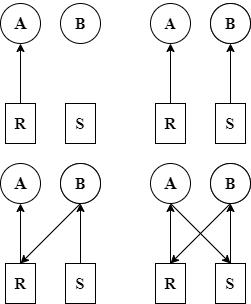

The diagram above was exported from draw.io. Its source (the exported page's mxGraphModel, read from the mxfile embedded in the PNG):
<mxGraphModel dx="1434" dy="780" grid="0" gridSize="10" guides="1" tooltips="1" connect="1" arrows="1" fold="1" page="1" pageScale="1" pageWidth="850" pageHeight="1100" math="0" shadow="0">
  <root>
    <mxCell id="0" />
    <mxCell id="1" parent="0" />
    <object label="" id="eqILwH3eHfZX0_ep3NPD-1">
      <mxCell style="ellipse;whiteSpace=wrap;html=1;aspect=fixed;metaEdit=1;fontFamily=Times New Roman;" vertex="1" parent="1">
        <mxGeometry x="120" y="80" width="40" height="40" as="geometry" />
      </mxCell>
    </object>
    <mxCell id="eqILwH3eHfZX0_ep3NPD-2" value="&lt;b&gt;&lt;font style=&quot;font-size: 18px;&quot; face=&quot;Times New Roman&quot;&gt;A&lt;/font&gt;&lt;/b&gt;" style="text;html=1;align=center;verticalAlign=middle;resizable=0;points=[];autosize=1;strokeColor=none;fillColor=none;" vertex="1" parent="1">
      <mxGeometry x="120" y="80" width="40" height="40" as="geometry" />
    </mxCell>
    <mxCell id="eqILwH3eHfZX0_ep3NPD-3" value="&lt;b&gt;&lt;font style=&quot;font-size: 18px;&quot; face=&quot;Times New Roman&quot;&gt;A&lt;/font&gt;&lt;/b&gt;" style="text;html=1;align=center;verticalAlign=middle;resizable=0;points=[];autosize=1;strokeColor=none;fillColor=none;" vertex="1" parent="1">
      <mxGeometry x="180" y="80" width="40" height="40" as="geometry" />
    </mxCell>
    <mxCell id="eqILwH3eHfZX0_ep3NPD-4" value="&lt;font face=&quot;Times New Roman&quot;&gt;&lt;span style=&quot;font-size: 16px;&quot;&gt;&lt;b&gt;B&lt;/b&gt;&lt;/span&gt;&lt;/font&gt;" style="ellipse;whiteSpace=wrap;html=1;aspect=fixed;" vertex="1" parent="1">
      <mxGeometry x="180" y="80" width="40" height="40" as="geometry" />
    </mxCell>
    <mxCell id="eqILwH3eHfZX0_ep3NPD-5" value="" style="ellipse;whiteSpace=wrap;html=1;aspect=fixed;" vertex="1" parent="1">
      <mxGeometry x="330" y="80" width="40" height="40" as="geometry" />
    </mxCell>
    <mxCell id="eqILwH3eHfZX0_ep3NPD-6" value="&lt;h3&gt;&lt;font face=&quot;Times New Roman&quot; style=&quot;font-size: 16px;&quot;&gt;A&lt;/font&gt;&lt;/h3&gt;" style="ellipse;whiteSpace=wrap;html=1;aspect=fixed;" vertex="1" parent="1">
      <mxGeometry x="270" y="80" width="40" height="40" as="geometry" />
    </mxCell>
    <mxCell id="eqILwH3eHfZX0_ep3NPD-7" value="" style="ellipse;whiteSpace=wrap;html=1;aspect=fixed;" vertex="1" parent="1">
      <mxGeometry x="120" y="240" width="40" height="40" as="geometry" />
    </mxCell>
    <mxCell id="eqILwH3eHfZX0_ep3NPD-8" value="" style="ellipse;whiteSpace=wrap;html=1;aspect=fixed;" vertex="1" parent="1">
      <mxGeometry x="180" y="240" width="40" height="40" as="geometry" />
    </mxCell>
    <mxCell id="eqILwH3eHfZX0_ep3NPD-9" value="" style="ellipse;whiteSpace=wrap;html=1;aspect=fixed;" vertex="1" parent="1">
      <mxGeometry x="330" y="240" width="40" height="40" as="geometry" />
    </mxCell>
    <mxCell id="eqILwH3eHfZX0_ep3NPD-10" value="" style="ellipse;whiteSpace=wrap;html=1;aspect=fixed;" vertex="1" parent="1">
      <mxGeometry x="270" y="240" width="40" height="40" as="geometry" />
    </mxCell>
    <mxCell id="eqILwH3eHfZX0_ep3NPD-11" value="&lt;font face=&quot;Times New Roman&quot;&gt;&lt;span style=&quot;font-size: 16px;&quot;&gt;&lt;b&gt;B&lt;/b&gt;&lt;/span&gt;&lt;/font&gt;" style="ellipse;whiteSpace=wrap;html=1;aspect=fixed;" vertex="1" parent="1">
      <mxGeometry x="330" y="80" width="40" height="40" as="geometry" />
    </mxCell>
    <mxCell id="eqILwH3eHfZX0_ep3NPD-12" value="&lt;font face=&quot;Times New Roman&quot;&gt;&lt;span style=&quot;font-size: 16px;&quot;&gt;&lt;b&gt;B&lt;/b&gt;&lt;/span&gt;&lt;/font&gt;" style="ellipse;whiteSpace=wrap;html=1;aspect=fixed;" vertex="1" parent="1">
      <mxGeometry x="330" y="240" width="40" height="40" as="geometry" />
    </mxCell>
    <mxCell id="eqILwH3eHfZX0_ep3NPD-13" value="&lt;font face=&quot;Times New Roman&quot;&gt;&lt;span style=&quot;font-size: 16px;&quot;&gt;&lt;b&gt;B&lt;/b&gt;&lt;/span&gt;&lt;/font&gt;" style="ellipse;whiteSpace=wrap;html=1;aspect=fixed;" vertex="1" parent="1">
      <mxGeometry x="180" y="240" width="40" height="40" as="geometry" />
    </mxCell>
    <mxCell id="eqILwH3eHfZX0_ep3NPD-14" value="&lt;b&gt;&lt;font style=&quot;font-size: 18px;&quot; face=&quot;Times New Roman&quot;&gt;A&lt;/font&gt;&lt;/b&gt;" style="text;html=1;align=center;verticalAlign=middle;resizable=0;points=[];autosize=1;strokeColor=none;fillColor=none;" vertex="1" parent="1">
      <mxGeometry x="120" y="240" width="40" height="40" as="geometry" />
    </mxCell>
    <mxCell id="eqILwH3eHfZX0_ep3NPD-15" value="&lt;b&gt;&lt;font style=&quot;font-size: 18px;&quot; face=&quot;Times New Roman&quot;&gt;A&lt;/font&gt;&lt;/b&gt;" style="text;html=1;align=center;verticalAlign=middle;resizable=0;points=[];autosize=1;strokeColor=none;fillColor=none;" vertex="1" parent="1">
      <mxGeometry x="270" y="240" width="40" height="40" as="geometry" />
    </mxCell>
    <mxCell id="eqILwH3eHfZX0_ep3NPD-30" value="" style="edgeStyle=orthogonalEdgeStyle;rounded=0;orthogonalLoop=1;jettySize=auto;html=1;" edge="1" parent="1" source="eqILwH3eHfZX0_ep3NPD-16" target="eqILwH3eHfZX0_ep3NPD-2">
      <mxGeometry relative="1" as="geometry" />
    </mxCell>
    <mxCell id="eqILwH3eHfZX0_ep3NPD-16" value="&lt;font size=&quot;1&quot; face=&quot;Times New Roman&quot;&gt;&lt;b style=&quot;font-size: 16px;&quot;&gt;R&lt;/b&gt;&lt;/font&gt;" style="rounded=0;whiteSpace=wrap;html=1;" vertex="1" parent="1">
      <mxGeometry x="125" y="180" width="30" height="40" as="geometry" />
    </mxCell>
    <mxCell id="eqILwH3eHfZX0_ep3NPD-17" value="&lt;b&gt;&lt;font style=&quot;font-size: 16px;&quot; face=&quot;Times New Roman&quot;&gt;S&lt;/font&gt;&lt;/b&gt;" style="rounded=0;whiteSpace=wrap;html=1;" vertex="1" parent="1">
      <mxGeometry x="185" y="180" width="30" height="40" as="geometry" />
    </mxCell>
    <mxCell id="eqILwH3eHfZX0_ep3NPD-18" value="" style="rounded=0;whiteSpace=wrap;html=1;" vertex="1" parent="1">
      <mxGeometry x="275" y="180" width="30" height="40" as="geometry" />
    </mxCell>
    <mxCell id="eqILwH3eHfZX0_ep3NPD-19" value="" style="rounded=0;whiteSpace=wrap;html=1;" vertex="1" parent="1">
      <mxGeometry x="335" y="180" width="30" height="40" as="geometry" />
    </mxCell>
    <mxCell id="eqILwH3eHfZX0_ep3NPD-20" value="" style="rounded=0;whiteSpace=wrap;html=1;" vertex="1" parent="1">
      <mxGeometry x="125" y="340" width="30" height="40" as="geometry" />
    </mxCell>
    <mxCell id="eqILwH3eHfZX0_ep3NPD-21" value="" style="rounded=0;whiteSpace=wrap;html=1;" vertex="1" parent="1">
      <mxGeometry x="185" y="340" width="30" height="40" as="geometry" />
    </mxCell>
    <mxCell id="eqILwH3eHfZX0_ep3NPD-22" value="" style="rounded=0;whiteSpace=wrap;html=1;" vertex="1" parent="1">
      <mxGeometry x="275" y="340" width="30" height="40" as="geometry" />
    </mxCell>
    <mxCell id="eqILwH3eHfZX0_ep3NPD-23" value="" style="rounded=0;whiteSpace=wrap;html=1;" vertex="1" parent="1">
      <mxGeometry x="335" y="340" width="30" height="40" as="geometry" />
    </mxCell>
    <mxCell id="eqILwH3eHfZX0_ep3NPD-31" value="" style="edgeStyle=orthogonalEdgeStyle;rounded=0;orthogonalLoop=1;jettySize=auto;html=1;" edge="1" parent="1" source="eqILwH3eHfZX0_ep3NPD-24" target="eqILwH3eHfZX0_ep3NPD-6">
      <mxGeometry relative="1" as="geometry" />
    </mxCell>
    <mxCell id="eqILwH3eHfZX0_ep3NPD-24" value="&lt;font size=&quot;1&quot; face=&quot;Times New Roman&quot;&gt;&lt;b style=&quot;font-size: 16px;&quot;&gt;R&lt;/b&gt;&lt;/font&gt;" style="rounded=0;whiteSpace=wrap;html=1;" vertex="1" parent="1">
      <mxGeometry x="275" y="180" width="30" height="40" as="geometry" />
    </mxCell>
    <mxCell id="eqILwH3eHfZX0_ep3NPD-33" value="" style="edgeStyle=orthogonalEdgeStyle;rounded=0;orthogonalLoop=1;jettySize=auto;html=1;" edge="1" parent="1" source="eqILwH3eHfZX0_ep3NPD-25" target="eqILwH3eHfZX0_ep3NPD-14">
      <mxGeometry relative="1" as="geometry" />
    </mxCell>
    <mxCell id="eqILwH3eHfZX0_ep3NPD-25" value="&lt;font size=&quot;1&quot; face=&quot;Times New Roman&quot;&gt;&lt;b style=&quot;font-size: 16px;&quot;&gt;R&lt;/b&gt;&lt;/font&gt;" style="rounded=0;whiteSpace=wrap;html=1;" vertex="1" parent="1">
      <mxGeometry x="125" y="340" width="30" height="40" as="geometry" />
    </mxCell>
    <mxCell id="eqILwH3eHfZX0_ep3NPD-35" value="" style="edgeStyle=orthogonalEdgeStyle;rounded=0;orthogonalLoop=1;jettySize=auto;html=1;" edge="1" parent="1" source="eqILwH3eHfZX0_ep3NPD-26" target="eqILwH3eHfZX0_ep3NPD-15">
      <mxGeometry relative="1" as="geometry" />
    </mxCell>
    <mxCell id="eqILwH3eHfZX0_ep3NPD-26" value="&lt;font size=&quot;1&quot; face=&quot;Times New Roman&quot;&gt;&lt;b style=&quot;font-size: 16px;&quot;&gt;R&lt;/b&gt;&lt;/font&gt;" style="rounded=0;whiteSpace=wrap;html=1;" vertex="1" parent="1">
      <mxGeometry x="275" y="340" width="30" height="40" as="geometry" />
    </mxCell>
    <mxCell id="eqILwH3eHfZX0_ep3NPD-32" value="" style="edgeStyle=orthogonalEdgeStyle;rounded=0;orthogonalLoop=1;jettySize=auto;html=1;" edge="1" parent="1" source="eqILwH3eHfZX0_ep3NPD-27" target="eqILwH3eHfZX0_ep3NPD-11">
      <mxGeometry relative="1" as="geometry" />
    </mxCell>
    <mxCell id="eqILwH3eHfZX0_ep3NPD-27" value="&lt;b&gt;&lt;font style=&quot;font-size: 16px;&quot; face=&quot;Times New Roman&quot;&gt;S&lt;/font&gt;&lt;/b&gt;" style="rounded=0;whiteSpace=wrap;html=1;" vertex="1" parent="1">
      <mxGeometry x="335" y="180" width="30" height="40" as="geometry" />
    </mxCell>
    <mxCell id="eqILwH3eHfZX0_ep3NPD-34" value="" style="edgeStyle=orthogonalEdgeStyle;rounded=0;orthogonalLoop=1;jettySize=auto;html=1;" edge="1" parent="1" source="eqILwH3eHfZX0_ep3NPD-28" target="eqILwH3eHfZX0_ep3NPD-13">
      <mxGeometry relative="1" as="geometry" />
    </mxCell>
    <mxCell id="eqILwH3eHfZX0_ep3NPD-28" value="&lt;b&gt;&lt;font style=&quot;font-size: 16px;&quot; face=&quot;Times New Roman&quot;&gt;S&lt;/font&gt;&lt;/b&gt;" style="rounded=0;whiteSpace=wrap;html=1;" vertex="1" parent="1">
      <mxGeometry x="185" y="340" width="30" height="40" as="geometry" />
    </mxCell>
    <mxCell id="eqILwH3eHfZX0_ep3NPD-36" value="" style="edgeStyle=orthogonalEdgeStyle;rounded=0;orthogonalLoop=1;jettySize=auto;html=1;" edge="1" parent="1" source="eqILwH3eHfZX0_ep3NPD-29" target="eqILwH3eHfZX0_ep3NPD-12">
      <mxGeometry relative="1" as="geometry" />
    </mxCell>
    <mxCell id="eqILwH3eHfZX0_ep3NPD-29" value="&lt;b&gt;&lt;font style=&quot;font-size: 16px;&quot; face=&quot;Times New Roman&quot;&gt;S&lt;/font&gt;&lt;/b&gt;" style="rounded=0;whiteSpace=wrap;html=1;" vertex="1" parent="1">
      <mxGeometry x="335" y="340" width="30" height="40" as="geometry" />
    </mxCell>
    <mxCell id="eqILwH3eHfZX0_ep3NPD-37" value="" style="endArrow=classic;html=1;rounded=0;entryX=0.5;entryY=0;entryDx=0;entryDy=0;" edge="1" parent="1" target="eqILwH3eHfZX0_ep3NPD-25">
      <mxGeometry width="50" height="50" relative="1" as="geometry">
        <mxPoint x="200" y="280" as="sourcePoint" />
        <mxPoint x="150" y="330" as="targetPoint" />
      </mxGeometry>
    </mxCell>
    <mxCell id="eqILwH3eHfZX0_ep3NPD-38" value="" style="endArrow=classic;html=1;rounded=0;exitX=0.5;exitY=1;exitDx=0;exitDy=0;" edge="1" parent="1" source="eqILwH3eHfZX0_ep3NPD-12">
      <mxGeometry width="50" height="50" relative="1" as="geometry">
        <mxPoint x="340" y="290" as="sourcePoint" />
        <mxPoint x="290" y="340" as="targetPoint" />
        <Array as="points">
          <mxPoint x="290" y="340" />
        </Array>
      </mxGeometry>
    </mxCell>
    <mxCell id="eqILwH3eHfZX0_ep3NPD-39" value="" style="endArrow=classic;html=1;rounded=0;" edge="1" parent="1">
      <mxGeometry width="50" height="50" relative="1" as="geometry">
        <mxPoint x="290" y="280" as="sourcePoint" />
        <mxPoint x="350" y="340" as="targetPoint" />
      </mxGeometry>
    </mxCell>
  </root>
</mxGraphModel>